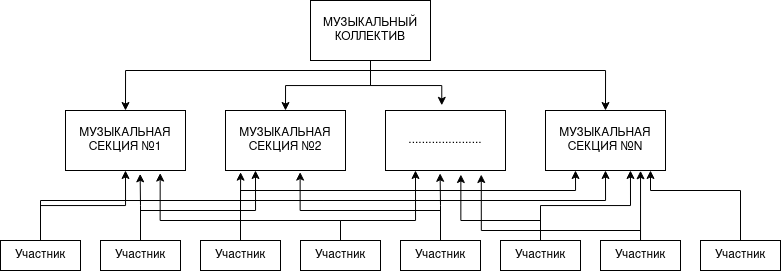

The diagram above was exported from draw.io. Its source (the exported page's mxGraphModel, read from the mxfile embedded in the PNG):
<mxGraphModel dx="1675" dy="848" grid="1" gridSize="10" guides="1" tooltips="1" connect="1" arrows="1" fold="1" page="1" pageScale="1" pageWidth="850" pageHeight="1100" math="0" shadow="0">
  <root>
    <mxCell id="0" />
    <mxCell id="1" parent="0" />
    <mxCell id="zxYPqCYEpmT4ap4-6MEX-12" style="edgeStyle=orthogonalEdgeStyle;rounded=0;orthogonalLoop=1;jettySize=auto;html=1;entryX=0.5;entryY=0;entryDx=0;entryDy=0;" edge="1" parent="1" source="zxYPqCYEpmT4ap4-6MEX-16" target="zxYPqCYEpmT4ap4-6MEX-17">
      <mxGeometry relative="1" as="geometry">
        <Array as="points">
          <mxPoint x="405" y="130" />
          <mxPoint x="160" y="130" />
        </Array>
      </mxGeometry>
    </mxCell>
    <mxCell id="zxYPqCYEpmT4ap4-6MEX-13" style="edgeStyle=orthogonalEdgeStyle;rounded=0;orthogonalLoop=1;jettySize=auto;html=1;entryX=0.5;entryY=0;entryDx=0;entryDy=0;" edge="1" parent="1" source="zxYPqCYEpmT4ap4-6MEX-16" target="zxYPqCYEpmT4ap4-6MEX-18">
      <mxGeometry relative="1" as="geometry" />
    </mxCell>
    <mxCell id="zxYPqCYEpmT4ap4-6MEX-14" style="edgeStyle=orthogonalEdgeStyle;rounded=0;orthogonalLoop=1;jettySize=auto;html=1;entryX=0.5;entryY=0;entryDx=0;entryDy=0;" edge="1" parent="1" source="zxYPqCYEpmT4ap4-6MEX-16" target="zxYPqCYEpmT4ap4-6MEX-19">
      <mxGeometry relative="1" as="geometry">
        <Array as="points">
          <mxPoint x="405" y="130" />
          <mxPoint x="640" y="130" />
        </Array>
      </mxGeometry>
    </mxCell>
    <mxCell id="zxYPqCYEpmT4ap4-6MEX-15" style="edgeStyle=orthogonalEdgeStyle;rounded=0;orthogonalLoop=1;jettySize=auto;html=1;entryX=0.469;entryY=-0.086;entryDx=0;entryDy=0;entryPerimeter=0;" edge="1" parent="1" source="zxYPqCYEpmT4ap4-6MEX-16" target="zxYPqCYEpmT4ap4-6MEX-20">
      <mxGeometry relative="1" as="geometry" />
    </mxCell>
    <mxCell id="zxYPqCYEpmT4ap4-6MEX-16" value="МУЗЫКАЛЬНЫЙ КОЛЛЕКТИВ" style="whiteSpace=wrap;html=1;" vertex="1" parent="1">
      <mxGeometry x="345" y="60" width="120" height="60" as="geometry" />
    </mxCell>
    <mxCell id="zxYPqCYEpmT4ap4-6MEX-17" value="МУЗЫКАЛЬНАЯ СЕКЦИЯ №1" style="whiteSpace=wrap;html=1;" vertex="1" parent="1">
      <mxGeometry x="100" y="170" width="120" height="60" as="geometry" />
    </mxCell>
    <mxCell id="zxYPqCYEpmT4ap4-6MEX-18" value="МУЗЫКАЛЬНАЯ СЕКЦИЯ №2" style="whiteSpace=wrap;html=1;" vertex="1" parent="1">
      <mxGeometry x="260" y="170" width="120" height="60" as="geometry" />
    </mxCell>
    <mxCell id="zxYPqCYEpmT4ap4-6MEX-19" value="МУЗЫКАЛЬНАЯ СЕКЦИЯ №N" style="whiteSpace=wrap;html=1;" vertex="1" parent="1">
      <mxGeometry x="580" y="170" width="120" height="60" as="geometry" />
    </mxCell>
    <mxCell id="zxYPqCYEpmT4ap4-6MEX-20" value="......................" style="whiteSpace=wrap;html=1;" vertex="1" parent="1">
      <mxGeometry x="420" y="170" width="120" height="60" as="geometry" />
    </mxCell>
    <mxCell id="zxYPqCYEpmT4ap4-6MEX-47" style="edgeStyle=orthogonalEdgeStyle;rounded=0;orthogonalLoop=1;jettySize=auto;html=1;entryX=0.5;entryY=1;entryDx=0;entryDy=0;" edge="1" parent="1" source="zxYPqCYEpmT4ap4-6MEX-39" target="zxYPqCYEpmT4ap4-6MEX-17">
      <mxGeometry relative="1" as="geometry" />
    </mxCell>
    <mxCell id="zxYPqCYEpmT4ap4-6MEX-48" style="edgeStyle=orthogonalEdgeStyle;rounded=0;orthogonalLoop=1;jettySize=auto;html=1;entryX=0.5;entryY=1;entryDx=0;entryDy=0;" edge="1" parent="1" source="zxYPqCYEpmT4ap4-6MEX-39" target="zxYPqCYEpmT4ap4-6MEX-19">
      <mxGeometry relative="1" as="geometry">
        <Array as="points">
          <mxPoint x="75" y="260" />
          <mxPoint x="640" y="260" />
        </Array>
      </mxGeometry>
    </mxCell>
    <mxCell id="zxYPqCYEpmT4ap4-6MEX-39" value="Участник" style="whiteSpace=wrap;html=1;" vertex="1" parent="1">
      <mxGeometry x="35" y="300" width="80" height="30" as="geometry" />
    </mxCell>
    <mxCell id="zxYPqCYEpmT4ap4-6MEX-49" style="edgeStyle=orthogonalEdgeStyle;rounded=0;orthogonalLoop=1;jettySize=auto;html=1;entryX=0.622;entryY=1.056;entryDx=0;entryDy=0;entryPerimeter=0;" edge="1" parent="1" source="zxYPqCYEpmT4ap4-6MEX-40" target="zxYPqCYEpmT4ap4-6MEX-17">
      <mxGeometry relative="1" as="geometry" />
    </mxCell>
    <mxCell id="zxYPqCYEpmT4ap4-6MEX-50" style="edgeStyle=orthogonalEdgeStyle;rounded=0;orthogonalLoop=1;jettySize=auto;html=1;entryX=0.25;entryY=1;entryDx=0;entryDy=0;" edge="1" parent="1" source="zxYPqCYEpmT4ap4-6MEX-40" target="zxYPqCYEpmT4ap4-6MEX-18">
      <mxGeometry relative="1" as="geometry">
        <Array as="points">
          <mxPoint x="175" y="270" />
          <mxPoint x="290" y="270" />
        </Array>
      </mxGeometry>
    </mxCell>
    <mxCell id="zxYPqCYEpmT4ap4-6MEX-40" value="Участник" style="whiteSpace=wrap;html=1;" vertex="1" parent="1">
      <mxGeometry x="135" y="300" width="80" height="30" as="geometry" />
    </mxCell>
    <mxCell id="zxYPqCYEpmT4ap4-6MEX-51" style="edgeStyle=orthogonalEdgeStyle;rounded=0;orthogonalLoop=1;jettySize=auto;html=1;entryX=0.126;entryY=1.028;entryDx=0;entryDy=0;entryPerimeter=0;" edge="1" parent="1" source="zxYPqCYEpmT4ap4-6MEX-41" target="zxYPqCYEpmT4ap4-6MEX-18">
      <mxGeometry relative="1" as="geometry" />
    </mxCell>
    <mxCell id="zxYPqCYEpmT4ap4-6MEX-52" style="edgeStyle=orthogonalEdgeStyle;rounded=0;orthogonalLoop=1;jettySize=auto;html=1;entryX=0.25;entryY=1;entryDx=0;entryDy=0;" edge="1" parent="1" source="zxYPqCYEpmT4ap4-6MEX-41" target="zxYPqCYEpmT4ap4-6MEX-19">
      <mxGeometry relative="1" as="geometry">
        <Array as="points">
          <mxPoint x="275" y="250" />
          <mxPoint x="610" y="250" />
        </Array>
      </mxGeometry>
    </mxCell>
    <mxCell id="zxYPqCYEpmT4ap4-6MEX-41" value="Участник" style="whiteSpace=wrap;html=1;" vertex="1" parent="1">
      <mxGeometry x="235" y="300" width="80" height="30" as="geometry" />
    </mxCell>
    <mxCell id="zxYPqCYEpmT4ap4-6MEX-53" style="edgeStyle=orthogonalEdgeStyle;rounded=0;orthogonalLoop=1;jettySize=auto;html=1;entryX=0.789;entryY=1.043;entryDx=0;entryDy=0;entryPerimeter=0;" edge="1" parent="1" source="zxYPqCYEpmT4ap4-6MEX-42" target="zxYPqCYEpmT4ap4-6MEX-17">
      <mxGeometry relative="1" as="geometry">
        <Array as="points">
          <mxPoint x="375" y="280" />
          <mxPoint x="195" y="280" />
        </Array>
      </mxGeometry>
    </mxCell>
    <mxCell id="zxYPqCYEpmT4ap4-6MEX-54" style="edgeStyle=orthogonalEdgeStyle;rounded=0;orthogonalLoop=1;jettySize=auto;html=1;entryX=0.25;entryY=1;entryDx=0;entryDy=0;" edge="1" parent="1" source="zxYPqCYEpmT4ap4-6MEX-42" target="zxYPqCYEpmT4ap4-6MEX-20">
      <mxGeometry relative="1" as="geometry">
        <Array as="points">
          <mxPoint x="375" y="280" />
          <mxPoint x="450" y="280" />
        </Array>
      </mxGeometry>
    </mxCell>
    <mxCell id="zxYPqCYEpmT4ap4-6MEX-42" value="Участник" style="whiteSpace=wrap;html=1;" vertex="1" parent="1">
      <mxGeometry x="335" y="300" width="80" height="30" as="geometry" />
    </mxCell>
    <mxCell id="zxYPqCYEpmT4ap4-6MEX-55" style="edgeStyle=orthogonalEdgeStyle;rounded=0;orthogonalLoop=1;jettySize=auto;html=1;entryX=0.455;entryY=1.047;entryDx=0;entryDy=0;entryPerimeter=0;" edge="1" parent="1" source="zxYPqCYEpmT4ap4-6MEX-43" target="zxYPqCYEpmT4ap4-6MEX-20">
      <mxGeometry relative="1" as="geometry" />
    </mxCell>
    <mxCell id="zxYPqCYEpmT4ap4-6MEX-56" style="edgeStyle=orthogonalEdgeStyle;rounded=0;orthogonalLoop=1;jettySize=auto;html=1;entryX=0.622;entryY=1.027;entryDx=0;entryDy=0;entryPerimeter=0;" edge="1" parent="1" source="zxYPqCYEpmT4ap4-6MEX-43" target="zxYPqCYEpmT4ap4-6MEX-18">
      <mxGeometry relative="1" as="geometry">
        <Array as="points">
          <mxPoint x="475" y="270" />
          <mxPoint x="335" y="270" />
        </Array>
      </mxGeometry>
    </mxCell>
    <mxCell id="zxYPqCYEpmT4ap4-6MEX-43" value="Участник" style="whiteSpace=wrap;html=1;" vertex="1" parent="1">
      <mxGeometry x="435" y="300" width="80" height="30" as="geometry" />
    </mxCell>
    <mxCell id="zxYPqCYEpmT4ap4-6MEX-57" style="edgeStyle=orthogonalEdgeStyle;rounded=0;orthogonalLoop=1;jettySize=auto;html=1;entryX=0.708;entryY=1;entryDx=0;entryDy=0;entryPerimeter=0;" edge="1" parent="1" source="zxYPqCYEpmT4ap4-6MEX-44" target="zxYPqCYEpmT4ap4-6MEX-19">
      <mxGeometry relative="1" as="geometry" />
    </mxCell>
    <mxCell id="zxYPqCYEpmT4ap4-6MEX-58" style="edgeStyle=orthogonalEdgeStyle;rounded=0;orthogonalLoop=1;jettySize=auto;html=1;entryX=0.628;entryY=1.067;entryDx=0;entryDy=0;entryPerimeter=0;" edge="1" parent="1" source="zxYPqCYEpmT4ap4-6MEX-44" target="zxYPqCYEpmT4ap4-6MEX-20">
      <mxGeometry relative="1" as="geometry">
        <Array as="points">
          <mxPoint x="575" y="280" />
          <mxPoint x="495" y="280" />
        </Array>
      </mxGeometry>
    </mxCell>
    <mxCell id="zxYPqCYEpmT4ap4-6MEX-44" value="Участник" style="whiteSpace=wrap;html=1;" vertex="1" parent="1">
      <mxGeometry x="535" y="300" width="80" height="30" as="geometry" />
    </mxCell>
    <mxCell id="zxYPqCYEpmT4ap4-6MEX-59" style="edgeStyle=orthogonalEdgeStyle;rounded=0;orthogonalLoop=1;jettySize=auto;html=1;entryX=0.798;entryY=1.067;entryDx=0;entryDy=0;entryPerimeter=0;" edge="1" parent="1" source="zxYPqCYEpmT4ap4-6MEX-45" target="zxYPqCYEpmT4ap4-6MEX-20">
      <mxGeometry relative="1" as="geometry">
        <Array as="points">
          <mxPoint x="675" y="290" />
          <mxPoint x="516" y="290" />
        </Array>
      </mxGeometry>
    </mxCell>
    <mxCell id="zxYPqCYEpmT4ap4-6MEX-60" style="edgeStyle=orthogonalEdgeStyle;rounded=0;orthogonalLoop=1;jettySize=auto;html=1;entryX=0.792;entryY=1.005;entryDx=0;entryDy=0;entryPerimeter=0;" edge="1" parent="1" source="zxYPqCYEpmT4ap4-6MEX-45" target="zxYPqCYEpmT4ap4-6MEX-19">
      <mxGeometry relative="1" as="geometry" />
    </mxCell>
    <mxCell id="zxYPqCYEpmT4ap4-6MEX-45" value="Участник" style="whiteSpace=wrap;html=1;" vertex="1" parent="1">
      <mxGeometry x="635" y="300" width="80" height="30" as="geometry" />
    </mxCell>
    <mxCell id="zxYPqCYEpmT4ap4-6MEX-61" style="edgeStyle=orthogonalEdgeStyle;rounded=0;orthogonalLoop=1;jettySize=auto;html=1;entryX=0.875;entryY=1;entryDx=0;entryDy=0;entryPerimeter=0;" edge="1" parent="1" source="zxYPqCYEpmT4ap4-6MEX-46" target="zxYPqCYEpmT4ap4-6MEX-19">
      <mxGeometry relative="1" as="geometry">
        <Array as="points">
          <mxPoint x="775" y="250" />
          <mxPoint x="685" y="250" />
        </Array>
      </mxGeometry>
    </mxCell>
    <mxCell id="zxYPqCYEpmT4ap4-6MEX-46" value="Участник" style="whiteSpace=wrap;html=1;" vertex="1" parent="1">
      <mxGeometry x="735" y="300" width="80" height="30" as="geometry" />
    </mxCell>
  </root>
</mxGraphModel>